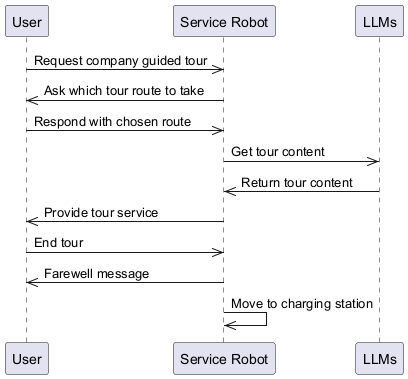

The diagram above was rendered by PlantUML. Its source (embedded in the PNG):
@startuml
participant User as "User"
participant Robot as "Service Robot"
participant LLMs as "LLMs"
User ->> Robot: Request company guided tour
Robot ->> User: Ask which tour route to take
User ->> Robot: Respond with chosen route
Robot ->> LLMs: Get tour content
LLMs ->> Robot: Return tour content
Robot ->> User: Provide tour service
User ->> Robot: End tour
Robot ->> User: Farewell message
Robot ->> Robot: Move to charging station
@enduml